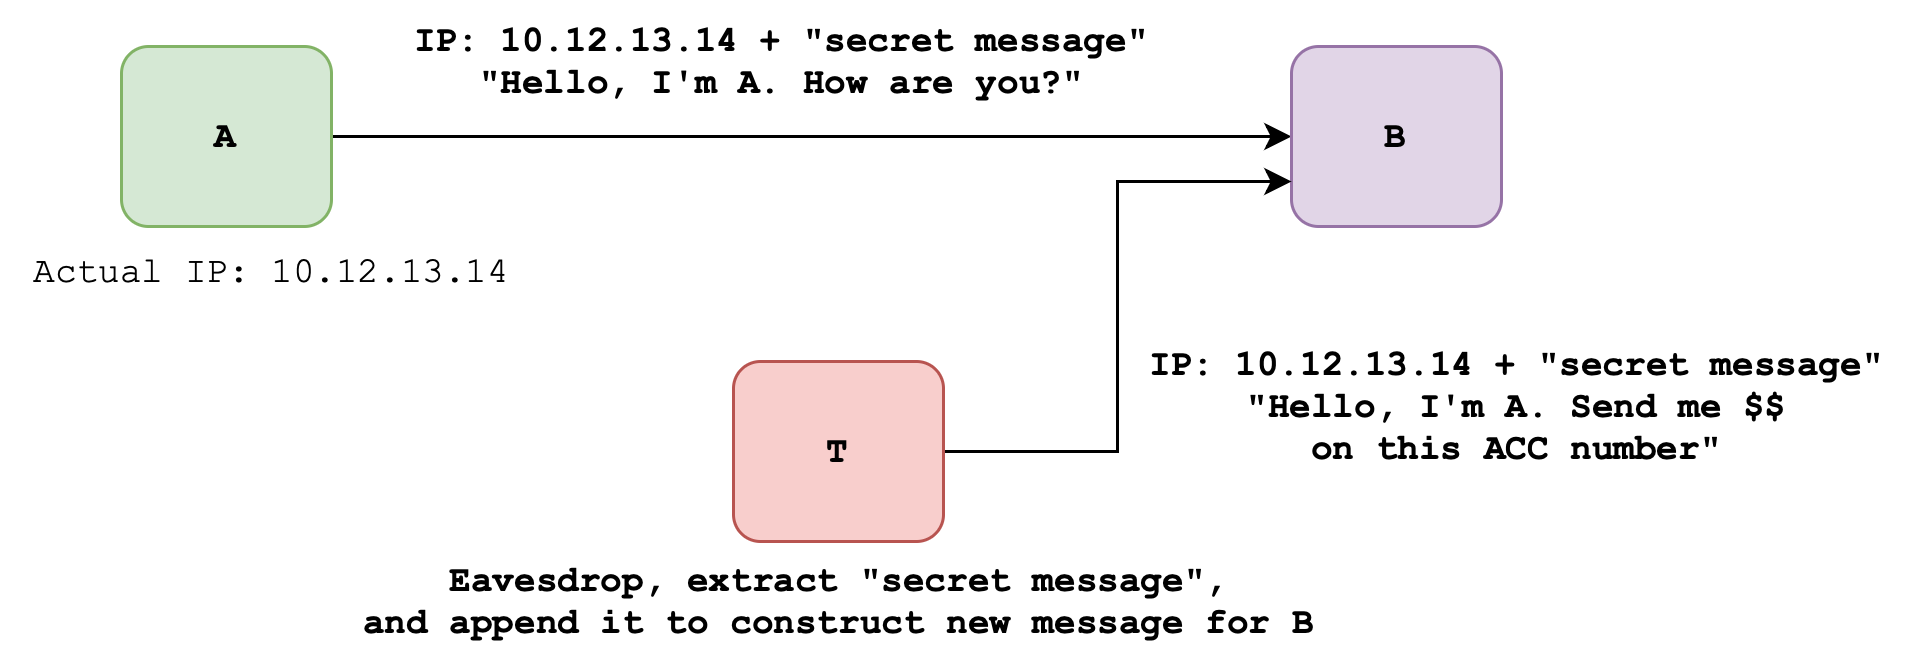

The diagram above was exported from draw.io. Its source (the exported page's mxGraphModel, read from the mxfile embedded in the PNG):
<mxGraphModel dx="1434" dy="779" grid="1" gridSize="10" guides="1" tooltips="1" connect="1" arrows="1" fold="1" page="1" pageScale="1" pageWidth="827" pageHeight="1169" math="0" shadow="0">
  <root>
    <mxCell id="EaNPvW3Z2UWFAciJFHOT-0" />
    <mxCell id="EaNPvW3Z2UWFAciJFHOT-1" parent="EaNPvW3Z2UWFAciJFHOT-0" />
    <mxCell id="EaNPvW3Z2UWFAciJFHOT-2" style="edgeStyle=orthogonalEdgeStyle;rounded=0;orthogonalLoop=1;jettySize=auto;html=1;entryX=0;entryY=0.5;entryDx=0;entryDy=0;" edge="1" parent="EaNPvW3Z2UWFAciJFHOT-1">
      <mxGeometry relative="1" as="geometry">
        <mxPoint x="530" y="320" as="targetPoint" />
        <mxPoint x="210" y="320" as="sourcePoint" />
      </mxGeometry>
    </mxCell>
    <mxCell id="EaNPvW3Z2UWFAciJFHOT-3" value="&lt;div&gt;IP: 10.12.13.14 + &quot;secret message&quot;&lt;br&gt;&quot;Hello, I'm A. Send me $$&lt;/div&gt;&lt;div&gt;on this ACC number&quot;&lt;/div&gt;" style="text;html=1;align=center;verticalAlign=middle;resizable=0;points=[];autosize=1;strokeColor=none;fillColor=none;fontFamily=Courier New;fontStyle=1" vertex="1" parent="EaNPvW3Z2UWFAciJFHOT-1">
      <mxGeometry x="470" y="380" width="270" height="60" as="geometry" />
    </mxCell>
    <mxCell id="EaNPvW3Z2UWFAciJFHOT-4" value="&lt;div&gt;IP: 10.12.13.14 + &quot;secret message&quot;&lt;/div&gt;&quot;Hello, I'm A. How are you?&quot;" style="text;html=1;align=center;verticalAlign=middle;resizable=0;points=[];autosize=1;fontFamily=Courier New;fontStyle=1" vertex="1" parent="EaNPvW3Z2UWFAciJFHOT-1">
      <mxGeometry x="225" y="275" width="270" height="40" as="geometry" />
    </mxCell>
    <mxCell id="EaNPvW3Z2UWFAciJFHOT-5" value="B" style="rounded=1;whiteSpace=wrap;html=1;fontFamily=Courier New;fontStyle=1;fillColor=#e1d5e7;strokeColor=#9673a6;" vertex="1" parent="EaNPvW3Z2UWFAciJFHOT-1">
      <mxGeometry x="530" y="290" width="70" height="60" as="geometry" />
    </mxCell>
    <mxCell id="EaNPvW3Z2UWFAciJFHOT-6" value="A" style="rounded=1;whiteSpace=wrap;html=1;fontFamily=Courier New;fontStyle=1;fillColor=#d5e8d4;strokeColor=#82b366;" vertex="1" parent="EaNPvW3Z2UWFAciJFHOT-1">
      <mxGeometry x="140" y="290" width="70" height="60" as="geometry" />
    </mxCell>
    <mxCell id="EaNPvW3Z2UWFAciJFHOT-7" style="edgeStyle=orthogonalEdgeStyle;rounded=0;orthogonalLoop=1;jettySize=auto;html=1;entryX=0;entryY=0.75;entryDx=0;entryDy=0;" edge="1" parent="EaNPvW3Z2UWFAciJFHOT-1" source="EaNPvW3Z2UWFAciJFHOT-8" target="EaNPvW3Z2UWFAciJFHOT-5">
      <mxGeometry relative="1" as="geometry" />
    </mxCell>
    <mxCell id="EaNPvW3Z2UWFAciJFHOT-8" value="T" style="rounded=1;whiteSpace=wrap;html=1;fontFamily=Courier New;fontStyle=1;fillColor=#f8cecc;strokeColor=#b85450;" vertex="1" parent="EaNPvW3Z2UWFAciJFHOT-1">
      <mxGeometry x="344" y="395" width="70" height="60" as="geometry" />
    </mxCell>
    <mxCell id="EaNPvW3Z2UWFAciJFHOT-9" value="&lt;b&gt;Eavesdrop, extract &quot;secret message&quot;,&lt;/b&gt;&lt;div&gt;&lt;b&gt;and append it to construct new message for B&lt;/b&gt;&lt;/div&gt;" style="text;html=1;align=center;verticalAlign=middle;resizable=0;points=[];autosize=1;strokeColor=none;fillColor=none;fontFamily=Courier New;fontStyle=0" vertex="1" parent="EaNPvW3Z2UWFAciJFHOT-1">
      <mxGeometry x="209" y="455" width="340" height="40" as="geometry" />
    </mxCell>
    <mxCell id="EaNPvW3Z2UWFAciJFHOT-10" value="&lt;div&gt;Actual IP: 10.12.13.14&lt;/div&gt;" style="text;html=1;align=center;verticalAlign=middle;resizable=0;points=[];autosize=1;strokeColor=none;fillColor=none;fontFamily=Courier New;fontStyle=0" vertex="1" parent="EaNPvW3Z2UWFAciJFHOT-1">
      <mxGeometry x="100" y="350" width="180" height="30" as="geometry" />
    </mxCell>
  </root>
</mxGraphModel>